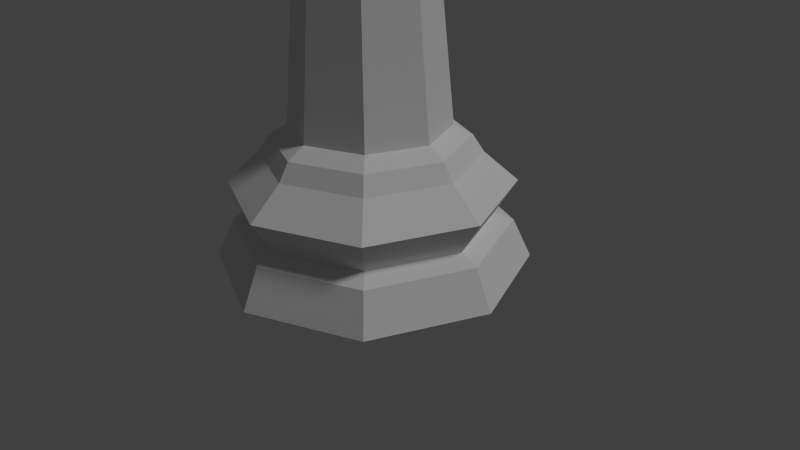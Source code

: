 # Source: LP_Queen.blend  (saved by Blender 2.75.0; exported with 4.5.12 LTS)
import bpy
from mathutils import Matrix  # noqa: F401  (used for matrix-valued properties, if any)

bpy.ops.wm.read_factory_settings(use_empty=True)
scene = bpy.context.scene
scene.name = 'Scene'

# ---- collections
col_collection_1 = bpy.data.collections.new('Collection 1'); scene.collection.children.link(col_collection_1)

# ---- world
world_world = bpy.data.worlds.new('World'); scene.world = world_world
world_world.color = (0.05088, 0.05088, 0.05088)
world_world.use_sun_shadow = False
world_world.sun_shadow_jitter_overblur = 0.0
world_world.cycles.sampling_method = 'MANUAL'
world_world.cycles.sample_map_resolution = 256

# ---- cameras
cam_camera = bpy.data.cameras.new('Camera')
cam_camera.clip_end = 100.0
cam_camera.lens = 35.0
cam_camera.sensor_width = 32.0
cam_camera.sensor_height = 18.0
cam_camera.ortho_scale = 7.314
cam_camera.dof.focus_distance = 0.0
cam_camera.dof.aperture_fstop = 128.0

# ---- lights
light_lamp = bpy.data.lights.new('Lamp', 'SUN')
light_lamp.transmission_factor = 0.0
light_lamp.cutoff_distance = 30.0
light_lamp.angle = 0.1993
light_lamp.energy = 1.0
light_lamp.shadow_buffer_clip_start = 1.001
light_lamp.shadow_soft_size = 0.1
light_lamp.shadow_cascade_max_distance = 1000.0
light_lamp.cycles.use_multiple_importance_sampling = False

# ---- meshes
me_cylinder = bpy.data.meshes.new('Cylinder')
me_cylinder.from_pydata([(-0.3904, 0.3904, 4.275), (-0.4785, 0.4785, 4.214), (-0.6767, 8.546e-07, 4.214), (-0.5521, 0.0, 4.275), (1.341e-07, 0.5521, 4.275), (1.932e-07, 0.6767, 4.214), (-0.485, 0.485, 4.127), (-0.6859, 8.724e-07, 4.127), (-0.4785, -0.4785, 4.214), (-0.3904, -0.3904, 4.275), (0.3904, 0.3904, 4.275), (0.4785, 0.4785, 4.214), (1.715e-07, 0.6859, 4.127), (-0.6736, 0.6736, 3.97), (-0.9527, 1.066e-06, 3.97), (-0.485, -0.485, 4.127), (-1.326e-07, -0.6767, 4.214), (1.341e-07, -0.5521, 4.275), (0.5521, 0.0, 4.275), (0.6767, 3.659e-07, 4.214), (0.485, 0.485, 4.127), (1.388e-07, 0.9527, 3.97), (-0.3656, 0.3656, 3.832), (-0.5171, 7.749e-07, 3.832), (-0.6736, -0.6736, 3.97), (-1.372e-07, -0.6859, 4.127), (0.4785, -0.4785, 4.214), (0.3904, -0.3904, 4.275), (0.6859, 3.278e-07, 4.127), (0.6736, 0.6736, 3.97), (1.341e-07, 0.5171, 3.832), (-0.5298, 0.5298, 1.326), (-0.7493, 9.537e-07, 1.326), (-0.3656, -0.3656, 3.832), (-2.513e-07, -0.9527, 3.97), (0.485, -0.485, 4.127), (-0.4244, 1.05e-08, 5.296), (-0.3001, 0.3001, 5.296), (0.9527, 2.208e-07, 3.97), (0.3656, 0.3656, 3.832), (1.341e-07, 0.7493, 1.326), (-0.9242, 1.073e-06, 1.227), (-0.6535, 0.6535, 1.227), (-0.5298, -0.5298, 1.326), (-1.043e-07, -0.5171, 3.832), (0.6736, -0.6736, 3.97), (1.523e-07, 0.4244, 5.296), (-0.3001, -0.3001, 5.296), (-0.1245, 0.1245, 5.371), (-0.176, 2.663e-08, 5.371), (0.5171, 3.576e-07, 3.832), (0.5298, 0.5298, 1.326), (1.341e-07, 0.9242, 1.227), (-1.029, 1.132e-06, 1.062), (-0.7279, 0.7279, 1.062), (-0.6535, -0.6535, 1.227), (-1.043e-07, -0.7493, 1.326), (0.3656, -0.3656, 3.832), (0.3001, 0.3001, 5.296), (8.168e-08, 0.176, 5.371), (1.169e-07, -0.4244, 5.296), (-0.1245, -0.1245, 5.371), (0.7493, 2.98e-07, 1.326), (0.6535, 0.6535, 1.227), (1.49e-08, 1.029, 1.062), (-1.349, 1.371e-06, 0.7824), (-0.954, 0.954, 0.7824), (-0.7279, -0.7279, 1.062), (-2.235e-07, -0.9242, 1.227), (0.5298, -0.5298, 1.326), (0.4244, 9.622e-08, 5.296), (0.1245, 0.1245, 5.371), (0.3001, -0.3001, 5.296), (6.77e-08, -0.176, 5.371), (0.9242, 2.384e-07, 1.227), (0.7279, 0.7279, 1.062), (1.49e-08, 1.349, 0.7824), (-1.145, 1.192e-06, 0.4545), (-0.8098, 0.8098, 0.4545), (-0.954, -0.954, 0.7824), (-2.235e-07, -1.029, 1.062), (0.6535, -0.6535, 1.227), (0.176, 6.233e-08, 5.371), (0.1245, -0.1245, 5.371), (1.029, 2.384e-07, 1.062), (0.954, 0.954, 0.7824), (1.49e-08, 1.145, 0.4545), (-1.326, 1.311e-06, 0.3778), (-0.9379, 0.9379, 0.3778), (-0.8098, -0.8098, 0.4545), (-4.619e-07, -1.349, 0.7824), (0.7279, -0.7279, 1.062), (1.349, 1.192e-07, 0.7824), (0.8098, 0.8098, 0.4545), (1.49e-08, 1.326, 0.3778), (-1.5, 1.431e-06, -7.391e-06), (-1.061, 1.061, -7.391e-06), (-0.9379, -0.9379, 0.3778), (-3.427e-07, -1.145, 0.4545), (0.954, -0.954, 0.7824), (1.145, 1.788e-07, 0.4545), (0.9379, 0.9379, 0.3778), (1.49e-08, 1.5, -7.391e-06), (-4.619e-07, -1.5, -7.391e-06), (-1.061, -1.061, -7.391e-06), (1.061, 1.061, -7.391e-06), (1.5, 1.192e-07, -7.391e-06), (1.061, -1.061, -7.391e-06), (-3.427e-07, -1.326, 0.3778), (0.8098, -0.8098, 0.4545), (1.326, 1.788e-07, 0.3778), (0.9379, -0.9379, 0.3778), (-0.2542, 2.501e-08, 5.552), (-0.1797, 2.501e-08, 5.732), (-0.1271, 0.1271, 5.732), (-0.1797, 0.1797, 5.552), (-0.1797, 2.501e-08, 5.372), (-0.1271, 0.1271, 5.372), (-0.1797, -0.1797, 5.552), (-0.1271, -0.1271, 5.732), (4.743e-08, 9.293e-09, 5.806), (6.258e-08, 0.1797, 5.732), (5.5e-08, 0.2542, 5.552), (-0.1271, -0.1271, 5.372), (6.258e-08, 0.1797, 5.372), (5.5e-08, -0.2542, 5.552), (6.258e-08, -0.1797, 5.732), (0.1271, 0.1271, 5.732), (0.1797, 0.1797, 5.552), (6.258e-08, -0.1797, 5.372), (0.1271, 0.1271, 5.372), (0.1797, -0.1797, 5.552), (0.1271, -0.1271, 5.732), (0.1797, 3.314e-08, 5.732), (0.2542, 2.557e-08, 5.552), (0.1271, -0.1271, 5.372), (0.1797, 3.314e-08, 5.372), (-0.3964, 0.3964, 4.634), (-0.6008, 0.6008, 5.376), (-0.4156, 0.4156, 5.144), (1.886e-07, 0.5877, 5.144), (4.807e-07, 0.8496, 5.376), (1.498e-07, 0.5606, 4.634), (0.4156, 0.4156, 5.144), (0.6008, 0.6008, 5.376), (0.3964, 0.3964, 4.634), (0.5877, 9.956e-08, 5.144), (0.8496, -4.569e-08, 5.376), (0.5606, 3.566e-08, 4.634), (0.4156, -0.4156, 5.144), (0.6008, -0.6008, 5.376), (0.3964, -0.3964, 4.634), (1.486e-07, -0.5877, 5.144), (4.426e-07, -0.8496, 5.376), (1.36e-07, -0.5606, 4.634), (-0.4156, -0.4156, 5.144), (-0.6008, -0.6008, 5.376), (-0.3964, -0.3964, 4.634), (-0.5877, 2.755e-09, 5.144), (-0.8496, -1.379e-07, 5.376), (-0.5606, 2.317e-09, 4.634)], [], [(0, 1, 2, 3), (4, 5, 1, 0), (6, 7, 2, 1), (3, 2, 8, 9), (10, 11, 5, 4), (12, 6, 1, 5), (13, 14, 7, 6), (7, 15, 8, 2), (9, 8, 16, 17), (18, 19, 11, 10), (20, 12, 5, 11), (21, 13, 6, 12), (22, 23, 14, 13), (14, 24, 15, 7), (15, 25, 16, 8), (17, 16, 26, 27), (27, 26, 19, 18), (28, 20, 11, 19), (29, 21, 12, 20), (30, 22, 13, 21), (31, 32, 23, 22), (23, 33, 24, 14), (24, 34, 25, 15), (25, 35, 26, 16), (35, 28, 19, 26), (38, 29, 20, 28), (39, 30, 21, 29), (40, 31, 22, 30), (41, 32, 31, 42), (32, 43, 33, 23), (33, 44, 34, 24), (34, 45, 35, 25), (48, 37, 36, 49), (45, 38, 28, 35), (50, 39, 29, 38), (51, 40, 30, 39), (42, 31, 40, 52), (53, 41, 42, 54), (55, 43, 32, 41), (43, 56, 44, 33), (44, 57, 45, 34), (59, 46, 37, 48), (49, 36, 47, 61), (57, 50, 38, 45), (62, 51, 39, 50), (52, 40, 51, 63), (54, 42, 52, 64), (65, 53, 54, 66), (67, 55, 41, 53), (68, 56, 43, 55), (56, 69, 57, 44), (71, 58, 46, 59), (61, 47, 60, 73), (69, 62, 50, 57), (63, 51, 62, 74), (64, 52, 63, 75), (66, 54, 64, 76), (77, 65, 66, 78), (79, 67, 53, 65), (80, 68, 55, 67), (81, 69, 56, 68), (82, 70, 58, 71), (73, 60, 72, 83), (74, 62, 69, 81), (75, 63, 74, 84), (76, 64, 75, 85), (78, 66, 76, 86), (87, 77, 78, 88), (89, 79, 65, 77), (90, 80, 67, 79), (91, 81, 68, 80), (83, 72, 70, 82), (84, 74, 81, 91), (85, 75, 84, 92), (86, 76, 85, 93), (88, 78, 86, 94), (95, 87, 88, 96), (97, 89, 77, 87), (98, 90, 79, 89), (99, 91, 80, 90), (92, 84, 91, 99), (93, 85, 92, 100), (94, 86, 93, 101), (96, 88, 94, 102), (103, 104, 95, 96, 102, 105, 106, 107), (104, 97, 87, 95), (108, 98, 89, 97), (109, 99, 90, 98), (100, 92, 99, 109), (101, 93, 100, 110), (102, 94, 101, 105), (107, 111, 108, 103), (103, 108, 97, 104), (105, 101, 110, 106), (106, 110, 111, 107), (111, 109, 98, 108), (110, 100, 109, 111), (112, 113, 114, 115), (116, 112, 115, 117), (118, 119, 113, 112), (113, 120, 114), (115, 114, 121, 122), (49, 116, 117, 48), (123, 118, 112, 116), (117, 115, 122, 124), (125, 126, 119, 118), (119, 120, 113), (114, 120, 121), (122, 121, 127, 128), (61, 123, 116, 49), (48, 117, 124, 59), (129, 125, 118, 123), (124, 122, 128, 130), (131, 132, 126, 125), (126, 120, 119), (121, 120, 127), (128, 127, 133, 134), (73, 129, 123, 61), (59, 124, 130, 71), (135, 131, 125, 129), (130, 128, 134, 136), (134, 133, 132, 131), (132, 120, 126), (127, 120, 133), (83, 135, 129, 73), (71, 130, 136, 82), (136, 134, 131, 135), (133, 120, 132), (82, 136, 135, 83), (139, 37, 46, 140), (140, 46, 58, 143), (143, 58, 70, 146), (146, 70, 72, 149), (149, 72, 60, 152), (152, 60, 47, 155), (155, 47, 36, 158), (158, 36, 37, 139), (3, 160, 137, 0), (160, 159, 138, 137), (159, 158, 139, 138), (9, 157, 160, 3), (157, 156, 159, 160), (156, 155, 158, 159), (17, 154, 157, 9), (154, 153, 156, 157), (153, 152, 155, 156), (27, 151, 154, 17), (151, 150, 153, 154), (150, 149, 152, 153), (18, 148, 151, 27), (148, 147, 150, 151), (147, 146, 149, 150), (10, 145, 148, 18), (145, 144, 147, 148), (144, 143, 146, 147), (4, 142, 145, 10), (142, 141, 144, 145), (141, 140, 143, 144), (0, 137, 142, 4), (137, 138, 141, 142), (138, 139, 140, 141)])
me_cylinder.materials.append(None)
me_cylinder.use_remesh_preserve_volume = False
me_cylinder.use_remesh_preserve_attributes = False
me_cylinder.use_mirror_vertex_groups = False
me_cylinder.update()

# ---- objects
ob_lp_queen = bpy.data.objects.new('LP Queen', me_cylinder)
ob_lamp = bpy.data.objects.new('Lamp', light_lamp)
ob_camera = bpy.data.objects.new('Camera', cam_camera)

# ---- transforms, parenting, visibility, modifiers, constraints
ob_lp_queen.location = (0.0, 0.0, 0.0)
ob_lp_queen.scale = (1.333, 1.333, 1.333)
ob_lp_queen.lineart.crease_threshold = 0.0
ob_lamp.location = (4.076, 1.005, 5.904)
ob_lamp.rotation_euler = (0.6503, 0.05522, 1.866)
ob_lamp.lock_rotations_4d = False
ob_lamp.empty_display_type = 'ARROWS'
ob_lamp.color = (0.0, 0.0, 0.0, 0.0)
ob_lamp.lineart.crease_threshold = 0.0
ob_camera.location = (7.481, -6.508, 5.344)
ob_camera.rotation_euler = (1.109, 0.01082, 0.8149)
ob_camera.lock_rotations_4d = False
ob_camera.empty_display_type = 'ARROWS'
ob_camera.color = (0.0, 0.0, 0.0, 0.0)
ob_camera.display_type = 'WIRE'
ob_camera.lineart.crease_threshold = 0.0

# ---- collection membership
col_collection_1.objects.link(ob_lp_queen)
col_collection_1.objects.link(ob_lamp)
col_collection_1.objects.link(ob_camera)

# ---- scene / render settings (as saved in the file)
scene.camera = ob_camera
scene.frame_start = 1; scene.frame_end = 250; scene.frame_set(1)
scene.render.engine = 'BLENDER_EEVEE_NEXT'
scene.render.resolution_percentage = 50
scene.render.dither_intensity = 0.0
scene.cycles.use_denoising = False
scene.cycles.samples = 10
scene.cycles.sampling_pattern = 'TABULATED_SOBOL'
scene.cycles.light_sampling_threshold = 0.0
scene.cycles.use_adaptive_sampling = False
scene.cycles.use_light_tree = False
scene.cycles.blur_glossy = 0.0
scene.cycles.pixel_filter_type = 'GAUSSIAN'
scene.cycles.sample_clamp_indirect = 0.0
scene.view_settings.view_transform = 'Standard'
bpy.context.view_layer.update()

